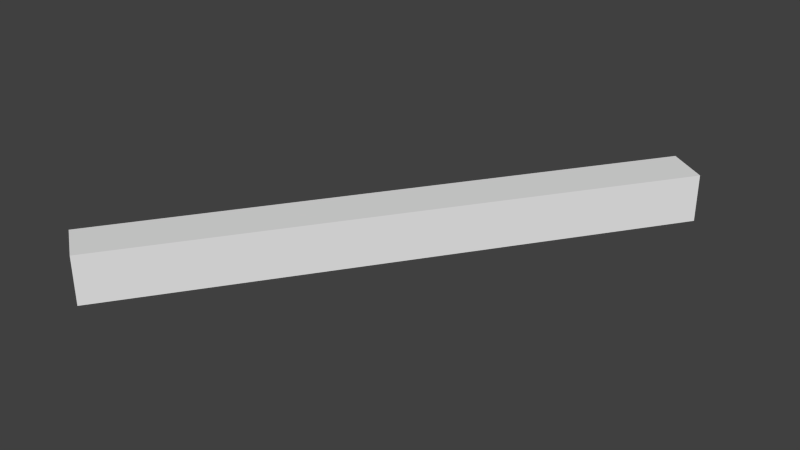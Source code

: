 # Source: sticks1.blend  (saved by Blender 2.72.0; exported with 4.5.12 LTS)
import bpy
from mathutils import Matrix  # noqa: F401  (used for matrix-valued properties, if any)

bpy.ops.wm.read_factory_settings(use_empty=True)
scene = bpy.context.scene
scene.name = 'Scene'

# ---- collections
col_collection_1 = bpy.data.collections.new('Collection 1'); scene.collection.children.link(col_collection_1)

# ---- world
world_world = bpy.data.worlds.new('World'); scene.world = world_world
world_world.color = (0.05088, 0.05088, 0.05088)
world_world.use_sun_shadow = False
world_world.sun_shadow_jitter_overblur = 0.0
world_world.cycles.sampling_method = 'MANUAL'
world_world.cycles.sample_map_resolution = 256

# ---- meshes
me_cube_002 = bpy.data.meshes.new('Cube.002')
me_cube_002.from_pydata([(0.6147, 0.7337, 0.06), (0.2766, 0.2381, 0.06), (0.2353, 0.2663, 0.06), (0.5734, 0.7619, 0.06), (0.6147, 0.7337, 0.01), (0.2766, 0.2381, 0.01), (0.2353, 0.2663, 0.01), (0.5734, 0.7619, 0.01)], [], [(4, 0, 1, 5), (5, 1, 2, 6), (6, 2, 3, 7), (7, 3, 0, 4), (0, 3, 2, 1), (7, 4, 5, 6)])
_uv = me_cube_002.uv_layers.new(name='UVMap')
_uv.uv.foreach_set('vector', [0.01487, 0.8544, 0.01512, 0.9359, 0.9927, 0.9329, 0.9925, 0.8514, 0.4713, 0.2349, 0.6655, 0.2355, 0.6661, 0.04138, 0.4719, 0.04078, 0.01487, 0.6855, 0.01512, 0.767, 0.9927, 0.764, 0.9925, 0.6825, 0.2765, 0.04138, 0.2771, 0.2355, 0.4713, 0.2349, 0.4707, 0.04078, 0.01487, 0.77, 0.01512, 0.8514, 0.9927, 0.8484, 0.9925, 0.767, 0.01512, 0.598, 0.01487, 0.6795, 0.9925, 0.6825, 0.9927, 0.601])
me_cube_002.use_remesh_preserve_volume = False
me_cube_002.use_remesh_preserve_attributes = False
me_cube_002.use_mirror_vertex_groups = False
me_cube_002.update()

# ---- objects
ob_cube = bpy.data.objects.new('Cube', me_cube_002)

# ---- transforms, parenting, visibility, modifiers, constraints
ob_cube.location = (0.0, -1.0, 0.0)
ob_cube.lineart.crease_threshold = 0.0

# ---- collection membership
col_collection_1.objects.link(ob_cube)

# ---- scene / render settings (as saved in the file)
scene.frame_start = 1; scene.frame_end = 250; scene.frame_set(1)
scene.render.engine = 'BLENDER_EEVEE_NEXT'
scene.render.image_settings.color_mode = 'RGB'
scene.render.image_settings.compression = 90
scene.render.resolution_percentage = 50
scene.render.dither_intensity = 0.0
scene.cycles.use_denoising = False
scene.cycles.samples = 10
scene.cycles.sampling_pattern = 'TABULATED_SOBOL'
scene.cycles.light_sampling_threshold = 0.0
scene.cycles.use_adaptive_sampling = False
scene.cycles.use_light_tree = False
scene.cycles.blur_glossy = 0.0
scene.cycles.volume_bounces = 1
scene.cycles.pixel_filter_type = 'GAUSSIAN'
scene.cycles.sample_clamp_indirect = 0.0
scene.view_settings.view_transform = 'Standard'
bpy.context.view_layer.update()

# ---- added for rendering (the .blend has no active camera and no usable light): camera, sun
cam_auto = bpy.data.cameras.new('AutoCamera')
cam_auto.lens = 50.0
cam_auto.sensor_width = 36.0
cam_auto.clip_end = 1000.0
ob_auto_camera = bpy.data.objects.new('AutoCamera', cam_auto)
scene.collection.objects.link(ob_auto_camera)
ob_auto_camera.location = (1.02523, -1.22028, 0.515185)
ob_auto_camera.rotation_euler = (1.09748, -7.21219e-08, 0.694738)
scene.camera = ob_auto_camera
light_auto_sun = bpy.data.lights.new('AutoSun', 'SUN')
light_auto_sun.energy = 3.0
light_auto_sun.angle = 0.0523599
ob_auto_sun = bpy.data.objects.new('AutoSun', light_auto_sun)
scene.collection.objects.link(ob_auto_sun)
ob_auto_sun.rotation_euler = (0.872665, 0.174533, 0.523599)
bpy.context.view_layer.update()
